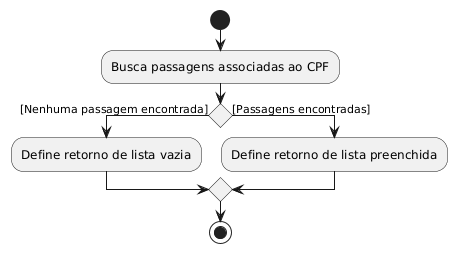

The diagram above was rendered by PlantUML. Its source (embedded in the PNG):
@startuml
hide empty description

start

:Busca passagens associadas ao CPF;

if () then ([Nenhuma passagem encontrada])
    :Define retorno de lista vazia;
else ([Passagens encontradas])
    :Define retorno de lista preenchida;
endif

stop
@enduml